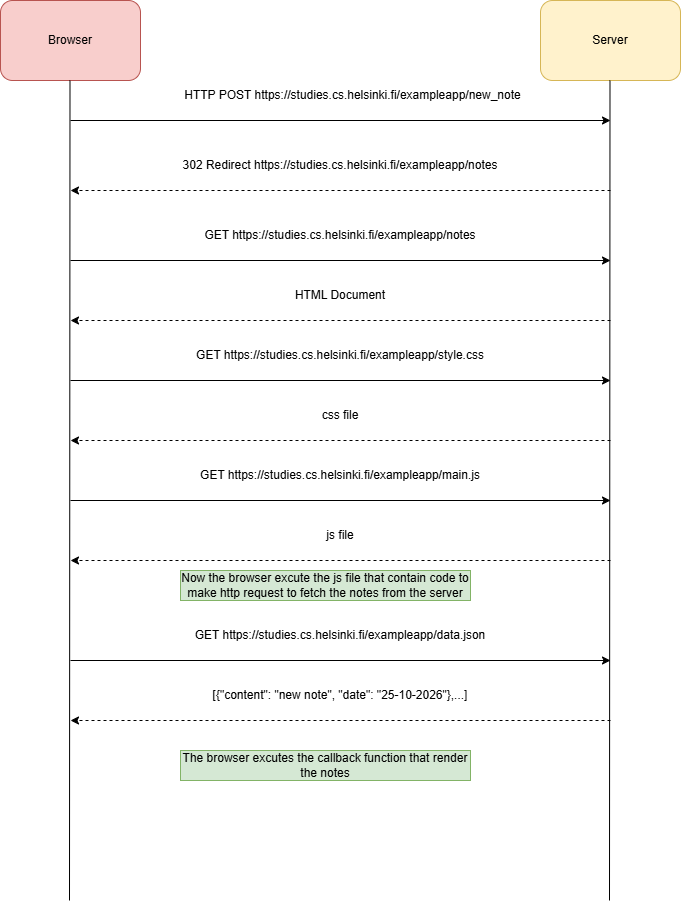

The diagram above was exported from draw.io. Its source (the exported page's mxGraphModel, read from the mxfile embedded in the PNG):
<mxGraphModel dx="1530" dy="1122" grid="1" gridSize="10" guides="1" tooltips="1" connect="1" arrows="1" fold="1" page="1" pageScale="1" pageWidth="850" pageHeight="1100" background="light-dark(#FFFFFF,#121212)" math="0" shadow="0">
  <root>
    <mxCell id="0" />
    <mxCell id="1" parent="0" />
    <mxCell id="lt1RhxWF9EIANF0WtZ72-1" parent="1" style="rounded=1;whiteSpace=wrap;html=1;roundedPerimeter=1;fillColor=#f8cecc;strokeColor=#b85450;" value="Browser" vertex="1">
      <mxGeometry height="80" width="140" x="80" y="40" as="geometry" />
    </mxCell>
    <mxCell id="lt1RhxWF9EIANF0WtZ72-5" edge="1" parent="1" style="endArrow=none;html=1;" value="">
      <mxGeometry height="50" relative="1" width="50" as="geometry">
        <mxPoint x="149" y="940" as="sourcePoint" />
        <mxPoint x="149.5" y="120" as="targetPoint" />
      </mxGeometry>
    </mxCell>
    <mxCell id="lt1RhxWF9EIANF0WtZ72-9" parent="1" style="rounded=1;whiteSpace=wrap;html=1;roundedPerimeter=1;fillColor=#fff2cc;strokeColor=#d6b656;" value="Server" vertex="1">
      <mxGeometry height="80" width="140" x="620" y="40" as="geometry" />
    </mxCell>
    <mxCell id="lt1RhxWF9EIANF0WtZ72-10" edge="1" parent="1" style="endArrow=none;html=1;" value="">
      <mxGeometry height="50" relative="1" width="50" as="geometry">
        <mxPoint x="689" y="940" as="sourcePoint" />
        <mxPoint x="689.5" y="120" as="targetPoint" />
      </mxGeometry>
    </mxCell>
    <mxCell id="lt1RhxWF9EIANF0WtZ72-12" edge="1" parent="1" style="endArrow=classic;html=1;" value="">
      <mxGeometry height="50" relative="1" width="50" as="geometry">
        <mxPoint x="150" y="160" as="sourcePoint" />
        <mxPoint x="690" y="160" as="targetPoint" />
      </mxGeometry>
    </mxCell>
    <mxCell id="lt1RhxWF9EIANF0WtZ72-13" parent="1" style="text;html=1;whiteSpace=wrap;strokeColor=none;fillColor=none;align=center;verticalAlign=middle;rounded=0;" value="HTTP POST https://studies.cs.helsinki.fi/exampleapp/new_note" vertex="1">
      <mxGeometry height="30" width="345" x="260" y="120" as="geometry" />
    </mxCell>
    <mxCell id="lt1RhxWF9EIANF0WtZ72-14" edge="1" parent="1" style="endArrow=classic;html=1;dashed=1;" value="">
      <mxGeometry height="50" relative="1" width="50" as="geometry">
        <mxPoint x="690" y="230" as="sourcePoint" />
        <mxPoint x="150" y="230" as="targetPoint" />
      </mxGeometry>
    </mxCell>
    <mxCell id="lt1RhxWF9EIANF0WtZ72-15" parent="1" style="text;html=1;whiteSpace=wrap;strokeColor=none;fillColor=none;align=center;verticalAlign=middle;rounded=0;" value="302 Redirect&amp;nbsp;https://studies.cs.helsinki.fi/exampleapp/notes" vertex="1">
      <mxGeometry height="30" width="320" x="260" y="190" as="geometry" />
    </mxCell>
    <mxCell id="lt1RhxWF9EIANF0WtZ72-16" edge="1" parent="1" style="endArrow=classic;html=1;" value="">
      <mxGeometry height="50" relative="1" width="50" as="geometry">
        <mxPoint x="150" y="300" as="sourcePoint" />
        <mxPoint x="690" y="300" as="targetPoint" />
      </mxGeometry>
    </mxCell>
    <mxCell id="lt1RhxWF9EIANF0WtZ72-17" parent="1" style="text;html=1;whiteSpace=wrap;strokeColor=none;fillColor=none;align=center;verticalAlign=middle;rounded=0;" value="GET https://studies.cs.helsinki.fi/exampleapp/notes" vertex="1">
      <mxGeometry height="30" width="320" x="260" y="260" as="geometry" />
    </mxCell>
    <mxCell id="lt1RhxWF9EIANF0WtZ72-18" edge="1" parent="1" style="endArrow=classic;html=1;dashed=1;" value="">
      <mxGeometry height="50" relative="1" width="50" as="geometry">
        <mxPoint x="690" y="360" as="sourcePoint" />
        <mxPoint x="150" y="360" as="targetPoint" />
      </mxGeometry>
    </mxCell>
    <mxCell id="lt1RhxWF9EIANF0WtZ72-19" parent="1" style="text;html=1;whiteSpace=wrap;strokeColor=none;fillColor=none;align=center;verticalAlign=middle;rounded=0;" value="HTML Document" vertex="1">
      <mxGeometry height="30" width="320" x="260" y="320" as="geometry" />
    </mxCell>
    <mxCell id="lt1RhxWF9EIANF0WtZ72-24" parent="1" style="text;html=1;whiteSpace=wrap;strokeColor=none;fillColor=none;align=center;verticalAlign=middle;rounded=0;" value="GET https://studies.cs.helsinki.fi/exampleapp/style.css" vertex="1">
      <mxGeometry height="30" width="320" x="260" y="380" as="geometry" />
    </mxCell>
    <mxCell id="lt1RhxWF9EIANF0WtZ72-25" edge="1" parent="1" style="endArrow=classic;html=1;" value="">
      <mxGeometry height="50" relative="1" width="50" as="geometry">
        <mxPoint x="150" y="420" as="sourcePoint" />
        <mxPoint x="690" y="420" as="targetPoint" />
      </mxGeometry>
    </mxCell>
    <mxCell id="lt1RhxWF9EIANF0WtZ72-26" parent="1" style="text;html=1;whiteSpace=wrap;strokeColor=none;fillColor=none;align=center;verticalAlign=middle;rounded=0;" value="css file" vertex="1">
      <mxGeometry height="30" width="320" x="260" y="440" as="geometry" />
    </mxCell>
    <mxCell id="lt1RhxWF9EIANF0WtZ72-27" edge="1" parent="1" style="endArrow=classic;html=1;dashed=1;" value="">
      <mxGeometry height="50" relative="1" width="50" as="geometry">
        <mxPoint x="690" y="480" as="sourcePoint" />
        <mxPoint x="150" y="480" as="targetPoint" />
      </mxGeometry>
    </mxCell>
    <mxCell id="lt1RhxWF9EIANF0WtZ72-28" parent="1" style="text;html=1;whiteSpace=wrap;strokeColor=none;fillColor=none;align=center;verticalAlign=middle;rounded=0;" value="GET https://studies.cs.helsinki.fi/exampleapp/main.js" vertex="1">
      <mxGeometry height="30" width="320" x="260" y="500" as="geometry" />
    </mxCell>
    <mxCell id="lt1RhxWF9EIANF0WtZ72-29" edge="1" parent="1" style="endArrow=classic;html=1;" value="">
      <mxGeometry height="50" relative="1" width="50" as="geometry">
        <mxPoint x="150" y="540" as="sourcePoint" />
        <mxPoint x="690" y="540" as="targetPoint" />
      </mxGeometry>
    </mxCell>
    <mxCell id="lt1RhxWF9EIANF0WtZ72-30" parent="1" style="text;html=1;whiteSpace=wrap;strokeColor=none;fillColor=none;align=center;verticalAlign=middle;rounded=0;" value="js file" vertex="1">
      <mxGeometry height="30" width="320" x="260" y="560" as="geometry" />
    </mxCell>
    <mxCell id="lt1RhxWF9EIANF0WtZ72-31" edge="1" parent="1" style="endArrow=classic;html=1;dashed=1;" value="">
      <mxGeometry height="50" relative="1" width="50" as="geometry">
        <mxPoint x="690" y="600" as="sourcePoint" />
        <mxPoint x="150" y="600" as="targetPoint" />
      </mxGeometry>
    </mxCell>
    <mxCell id="lt1RhxWF9EIANF0WtZ72-33" parent="1" style="text;html=1;whiteSpace=wrap;strokeColor=#82b366;fillColor=#d5e8d4;align=center;verticalAlign=middle;rounded=0;" value="Now the browser excute the js file that contain code to make http request to fetch the notes from the server" vertex="1">
      <mxGeometry height="30" width="290" x="260" y="610" as="geometry" />
    </mxCell>
    <mxCell id="lt1RhxWF9EIANF0WtZ72-34" parent="1" style="text;html=1;whiteSpace=wrap;strokeColor=none;fillColor=none;align=center;verticalAlign=middle;rounded=0;" value="GET https://studies.cs.helsinki.fi/exampleapp/data.json" vertex="1">
      <mxGeometry height="30" width="320" x="260" y="660" as="geometry" />
    </mxCell>
    <mxCell id="lt1RhxWF9EIANF0WtZ72-35" edge="1" parent="1" style="endArrow=classic;html=1;" value="">
      <mxGeometry height="50" relative="1" width="50" as="geometry">
        <mxPoint x="150" y="700" as="sourcePoint" />
        <mxPoint x="690" y="700" as="targetPoint" />
      </mxGeometry>
    </mxCell>
    <mxCell id="lt1RhxWF9EIANF0WtZ72-36" parent="1" style="text;html=1;whiteSpace=wrap;strokeColor=none;fillColor=none;align=center;verticalAlign=middle;rounded=0;" value="[{&quot;content&quot;: &quot;new note&quot;, &quot;date&quot;: &quot;25-10-2026&quot;},...]" vertex="1">
      <mxGeometry height="30" width="320" x="260" y="720" as="geometry" />
    </mxCell>
    <mxCell id="lt1RhxWF9EIANF0WtZ72-37" edge="1" parent="1" style="endArrow=classic;html=1;dashed=1;" value="">
      <mxGeometry height="50" relative="1" width="50" as="geometry">
        <mxPoint x="690" y="760" as="sourcePoint" />
        <mxPoint x="150" y="760" as="targetPoint" />
      </mxGeometry>
    </mxCell>
    <mxCell id="lt1RhxWF9EIANF0WtZ72-38" parent="1" style="text;html=1;whiteSpace=wrap;strokeColor=#82b366;fillColor=#d5e8d4;align=center;verticalAlign=middle;rounded=0;" value="The browser excutes the callback function that render the notes" vertex="1">
      <mxGeometry height="30" width="290" x="260" y="790" as="geometry" />
    </mxCell>
  </root>
</mxGraphModel>